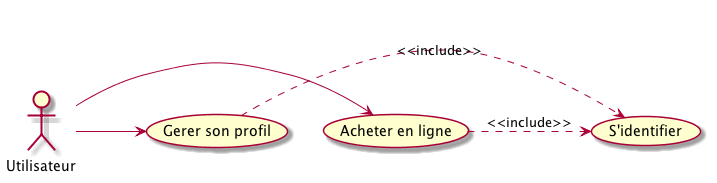

The diagram above was rendered by PlantUML. Its source (embedded in the PNG):
@startuml
Utilisateur -> (Acheter en ligne)
Utilisateur -> (Gerer son profil)
(Acheter en ligne) .> (S'identifier) : <<include>>
(Gerer son profil) .> (S'identifier) : <<include>>
@enduml